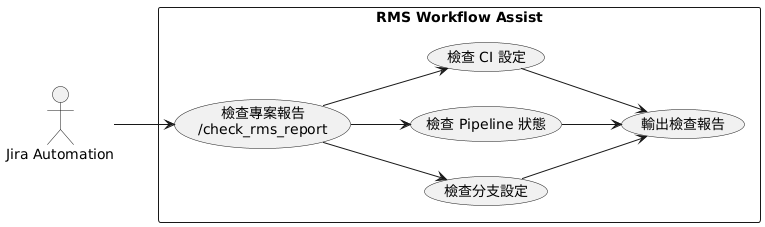

The diagram above was rendered by PlantUML. Its source (embedded in the PNG):
@startuml
left to right direction

actor "Jira Automation" as Ops

rectangle "RMS Workflow Assist" {
    usecase "檢查專案報告\n/check_rms_report" as UC1
    usecase "檢查分支設定" as UC2
    usecase "檢查 Pipeline 狀態" as UC3
    usecase "檢查 CI 設定" as UC4
    usecase "輸出檢查報告" as UC5
}

Ops --> UC1

UC1 --> UC2
UC1 --> UC3
UC1 --> UC4

UC2 --> UC5
UC3 --> UC5
UC4 --> UC5
@enduml